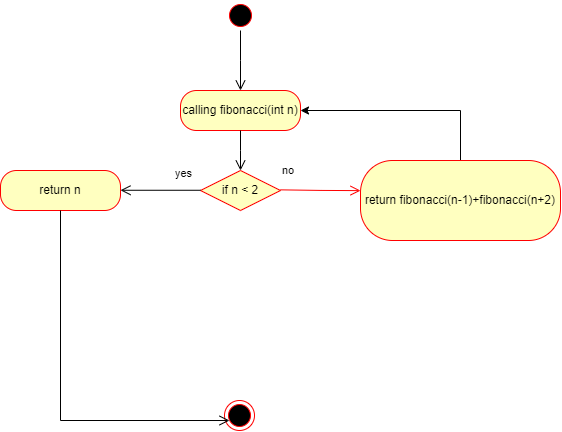

The diagram above was exported from draw.io. Its source (the exported page's mxGraphModel, read from the mxfile embedded in the PNG):
<mxGraphModel dx="763" dy="504" grid="1" gridSize="10" guides="1" tooltips="1" connect="1" arrows="1" fold="1" page="1" pageScale="1" pageWidth="827" pageHeight="1169" math="0" shadow="0">
  <root>
    <mxCell id="0" />
    <mxCell id="1" parent="0" />
    <mxCell id="cuKiLCP8AEOFCyxjTWdS-1" value="calling fibonacci(int n)" style="rounded=1;whiteSpace=wrap;html=1;arcSize=40;fontColor=#000000;fillColor=#ffffc0;strokeColor=#ff0000;" vertex="1" parent="1">
      <mxGeometry x="340" y="90" width="120" height="40" as="geometry" />
    </mxCell>
    <mxCell id="cuKiLCP8AEOFCyxjTWdS-2" value="" style="edgeStyle=orthogonalEdgeStyle;html=1;verticalAlign=bottom;endArrow=open;endSize=8;strokeColor=#000000;rounded=0;" edge="1" source="cuKiLCP8AEOFCyxjTWdS-1" parent="1">
      <mxGeometry relative="1" as="geometry">
        <mxPoint x="400" y="170" as="targetPoint" />
      </mxGeometry>
    </mxCell>
    <mxCell id="cuKiLCP8AEOFCyxjTWdS-3" value="if n &amp;lt; 2" style="rhombus;whiteSpace=wrap;html=1;fontColor=#000000;fillColor=#ffffc0;strokeColor=#ff0000;" vertex="1" parent="1">
      <mxGeometry x="360" y="170" width="80" height="40" as="geometry" />
    </mxCell>
    <mxCell id="cuKiLCP8AEOFCyxjTWdS-12" value="" style="ellipse;html=1;shape=startState;fillColor=#000000;strokeColor=#ff0000;" vertex="1" parent="1">
      <mxGeometry x="385" width="30" height="30" as="geometry" />
    </mxCell>
    <mxCell id="cuKiLCP8AEOFCyxjTWdS-13" value="" style="edgeStyle=orthogonalEdgeStyle;html=1;verticalAlign=bottom;endArrow=open;endSize=8;strokeColor=#000000;rounded=0;" edge="1" source="cuKiLCP8AEOFCyxjTWdS-12" parent="1">
      <mxGeometry relative="1" as="geometry">
        <mxPoint x="400" y="90" as="targetPoint" />
      </mxGeometry>
    </mxCell>
    <mxCell id="cuKiLCP8AEOFCyxjTWdS-15" value="no" style="edgeStyle=orthogonalEdgeStyle;html=1;align=left;verticalAlign=bottom;endArrow=open;endSize=8;strokeColor=#ff0000;rounded=0;" edge="1" parent="1">
      <mxGeometry x="-1" y="10" relative="1" as="geometry">
        <mxPoint x="520" y="190.12" as="targetPoint" />
        <mxPoint x="440" y="189.36" as="sourcePoint" />
        <mxPoint as="offset" />
      </mxGeometry>
    </mxCell>
    <mxCell id="cuKiLCP8AEOFCyxjTWdS-16" value="yes" style="edgeStyle=orthogonalEdgeStyle;html=1;align=left;verticalAlign=top;endArrow=open;endSize=8;strokeColor=#000000;rounded=0;" edge="1" parent="1">
      <mxGeometry x="-0.3333" y="-30" relative="1" as="geometry">
        <mxPoint x="280" y="189.76" as="targetPoint" />
        <mxPoint x="360" y="189.76" as="sourcePoint" />
        <mxPoint as="offset" />
      </mxGeometry>
    </mxCell>
    <mxCell id="cuKiLCP8AEOFCyxjTWdS-20" value="" style="ellipse;html=1;shape=endState;fillColor=#000000;strokeColor=#ff0000;" vertex="1" parent="1">
      <mxGeometry x="384" y="400" width="30" height="30" as="geometry" />
    </mxCell>
    <mxCell id="cuKiLCP8AEOFCyxjTWdS-21" value="return n" style="rounded=1;whiteSpace=wrap;html=1;arcSize=40;fontColor=#000000;fillColor=#ffffc0;strokeColor=#ff0000;" vertex="1" parent="1">
      <mxGeometry x="160" y="170" width="120" height="40" as="geometry" />
    </mxCell>
    <mxCell id="cuKiLCP8AEOFCyxjTWdS-22" value="" style="edgeStyle=orthogonalEdgeStyle;html=1;verticalAlign=bottom;endArrow=open;endSize=8;strokeColor=#000000;rounded=0;exitX=0.5;exitY=1;exitDx=0;exitDy=0;entryX=0.167;entryY=0.667;entryDx=0;entryDy=0;entryPerimeter=0;" edge="1" source="cuKiLCP8AEOFCyxjTWdS-21" parent="1" target="cuKiLCP8AEOFCyxjTWdS-20">
      <mxGeometry relative="1" as="geometry">
        <mxPoint x="380" y="420" as="targetPoint" />
        <mxPoint x="200" y="210" as="sourcePoint" />
        <Array as="points">
          <mxPoint x="220" y="420" />
        </Array>
      </mxGeometry>
    </mxCell>
    <mxCell id="cuKiLCP8AEOFCyxjTWdS-26" style="edgeStyle=orthogonalEdgeStyle;rounded=0;orthogonalLoop=1;jettySize=auto;html=1;entryX=1;entryY=0.5;entryDx=0;entryDy=0;" edge="1" parent="1" source="cuKiLCP8AEOFCyxjTWdS-24" target="cuKiLCP8AEOFCyxjTWdS-1">
      <mxGeometry relative="1" as="geometry">
        <Array as="points">
          <mxPoint x="620" y="110" />
        </Array>
      </mxGeometry>
    </mxCell>
    <mxCell id="cuKiLCP8AEOFCyxjTWdS-24" value="return fibonacci(n-1)+fibonacci(n+2)" style="rounded=1;whiteSpace=wrap;html=1;arcSize=40;fontColor=#000000;fillColor=#ffffc0;strokeColor=#ff0000;" vertex="1" parent="1">
      <mxGeometry x="520" y="160" width="200" height="80" as="geometry" />
    </mxCell>
  </root>
</mxGraphModel>